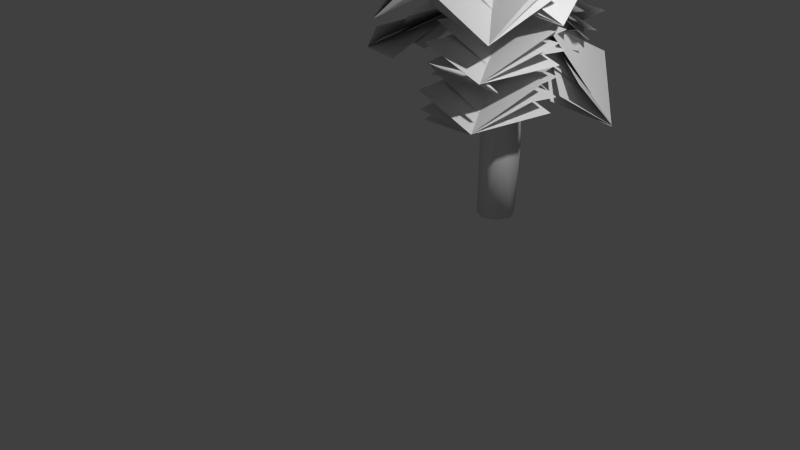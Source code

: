 # Source: pine.blend  (saved by Blender 2.75.0; exported with 4.5.12 LTS)
import bpy
from mathutils import Matrix  # noqa: F401  (used for matrix-valued properties, if any)

bpy.ops.wm.read_factory_settings(use_empty=True)
scene = bpy.context.scene
scene.name = 'Scene'

# ---- collections
col_collection_1 = bpy.data.collections.new('Collection 1'); scene.collection.children.link(col_collection_1)

# ---- world
world_world = bpy.data.worlds.new('World'); scene.world = world_world
world_world.color = (0.05088, 0.05088, 0.05088)
world_world.use_sun_shadow = False
world_world.sun_shadow_jitter_overblur = 0.0
world_world.cycles.sampling_method = 'MANUAL'
world_world.cycles.sample_map_resolution = 256

# ---- cameras
cam_camera = bpy.data.cameras.new('Camera')
cam_camera.clip_end = 100.0
cam_camera.lens = 35.0
cam_camera.sensor_width = 32.0
cam_camera.sensor_height = 18.0
cam_camera.ortho_scale = 7.314
cam_camera.dof.focus_distance = 0.0
cam_camera.dof.aperture_fstop = 128.0

# ---- lights
light_lamp = bpy.data.lights.new('Lamp', 'POINT')
light_lamp.transmission_factor = 0.0
light_lamp.cutoff_distance = 30.0
light_lamp.energy = 100.0
light_lamp.shadow_buffer_clip_start = 1.001
light_lamp.shadow_soft_size = 0.1
light_lamp.shadow_maximum_resolution = 0.006
light_lamp.use_absolute_resolution = True
light_lamp.cycles.use_multiple_importance_sampling = False
light_lamp_001 = bpy.data.lights.new('Lamp.001', 'POINT')
light_lamp_001.transmission_factor = 0.0
light_lamp_001.cutoff_distance = 30.0
light_lamp_001.energy = 100.0
light_lamp_001.shadow_buffer_clip_start = 1.001
light_lamp_001.shadow_soft_size = 0.1
light_lamp_001.shadow_maximum_resolution = 0.006
light_lamp_001.use_absolute_resolution = True
light_lamp_001.cycles.use_multiple_importance_sampling = False
light_lamp_002 = bpy.data.lights.new('Lamp.002', 'POINT')
light_lamp_002.transmission_factor = 0.0
light_lamp_002.cutoff_distance = 30.0
light_lamp_002.energy = 100.0
light_lamp_002.shadow_buffer_clip_start = 1.001
light_lamp_002.shadow_soft_size = 0.1
light_lamp_002.shadow_maximum_resolution = 0.006
light_lamp_002.use_absolute_resolution = True
light_lamp_002.cycles.use_multiple_importance_sampling = False
light_lamp_003 = bpy.data.lights.new('Lamp.003', 'POINT')
light_lamp_003.transmission_factor = 0.0
light_lamp_003.cutoff_distance = 30.0
light_lamp_003.energy = 100.0
light_lamp_003.shadow_buffer_clip_start = 1.001
light_lamp_003.shadow_soft_size = 0.1
light_lamp_003.shadow_maximum_resolution = 0.006
light_lamp_003.use_absolute_resolution = True
light_lamp_003.cycles.use_multiple_importance_sampling = False
light_lamp_004 = bpy.data.lights.new('Lamp.004', 'POINT')
light_lamp_004.transmission_factor = 0.0
light_lamp_004.cutoff_distance = 30.0
light_lamp_004.energy = 100.0
light_lamp_004.shadow_buffer_clip_start = 1.001
light_lamp_004.shadow_soft_size = 0.1
light_lamp_004.shadow_maximum_resolution = 0.006
light_lamp_004.use_absolute_resolution = True
light_lamp_004.cycles.use_multiple_importance_sampling = False
light_lamp_005 = bpy.data.lights.new('Lamp.005', 'POINT')
light_lamp_005.transmission_factor = 0.0
light_lamp_005.cutoff_distance = 30.0
light_lamp_005.energy = 100.0
light_lamp_005.shadow_buffer_clip_start = 1.001
light_lamp_005.shadow_soft_size = 0.1
light_lamp_005.shadow_maximum_resolution = 0.006
light_lamp_005.use_absolute_resolution = True
light_lamp_005.cycles.use_multiple_importance_sampling = False
light_lamp_006 = bpy.data.lights.new('Lamp.006', 'POINT')
light_lamp_006.transmission_factor = 0.0
light_lamp_006.cutoff_distance = 30.0
light_lamp_006.energy = 100.0
light_lamp_006.shadow_buffer_clip_start = 1.001
light_lamp_006.shadow_soft_size = 0.1
light_lamp_006.shadow_maximum_resolution = 0.006
light_lamp_006.use_absolute_resolution = True
light_lamp_006.cycles.use_multiple_importance_sampling = False
light_lamp_007 = bpy.data.lights.new('Lamp.007', 'POINT')
light_lamp_007.transmission_factor = 0.0
light_lamp_007.cutoff_distance = 30.0
light_lamp_007.energy = 100.0
light_lamp_007.shadow_buffer_clip_start = 1.001
light_lamp_007.shadow_soft_size = 0.1
light_lamp_007.shadow_maximum_resolution = 0.006
light_lamp_007.use_absolute_resolution = True
light_lamp_007.cycles.use_multiple_importance_sampling = False

# ---- meshes
me_plane_034 = bpy.data.meshes.new('Plane.034')
me_plane_034.from_pydata([(1.224, -1.469, 1.17), (2.207, -2.619, 1.627), (2.037, -1.308, -0.1756), (3.02, -2.458, 0.2811), (1.499, -1.239, 1.307), (2.21, -2.614, 1.631), (2.034, -1.313, -0.1793), (2.744, -2.688, 0.1448), (1.659, -1.531, 1.885), (2.216, -2.966, 2.245), (2.102, -1.736, 0.3818), (2.658, -3.171, 0.7413), (1.22, -1.883, 1.698), (2.22, -2.983, 2.233), (2.097, -1.72, 0.3933), (3.098, -2.82, 0.9288), (1.479, -1.64, 1.843), (2.223, -2.977, 2.237), (2.094, -1.725, 0.3895), (2.839, -3.063, 0.7838), (2.968, -2.831, 0.2796), (2.034, -3.0, 1.544), (1.699, -2.876, -0.6624), (0.7659, -3.045, 0.6023), (2.765, -2.279, 0.3562), (2.014, -2.997, 1.547), (1.719, -2.879, -0.6654), (0.9684, -3.598, 0.5256), (2.931, -2.622, 0.3121), (2.02, -3.002, 1.546), (1.714, -2.874, -0.6644), (0.8025, -3.255, 0.5697), (3.082, -2.793, 0.9397), (2.199, -3.017, 2.232), (1.792, -2.922, 0.03549), (0.9084, -3.145, 1.327), (2.847, -2.254, 1.022), (2.178, -3.015, 2.235), (1.812, -2.923, 0.03186), (1.143, -3.684, 1.245), (3.033, -2.586, 0.9731), (2.184, -3.02, 2.234), (1.806, -2.918, 0.03301), (0.9573, -3.352, 1.294), (1.197, -3.521, 0.6016), (1.694, -2.618, 1.801), (0.4487, -2.277, -0.02391), (0.9458, -1.375, 1.175), (1.658, -3.237, 0.358), (1.696, -2.598, 1.803), (0.4471, -2.297, -0.02638), (0.4848, -1.658, 1.419), (1.379, -3.453, 0.5087), (1.692, -2.604, 1.805), (0.4512, -2.291, -0.02816), (0.7641, -1.442, 1.268), (1.631, -3.625, 1.102), (2.107, -2.781, 2.351), (0.8361, -2.372, 0.5578), (1.312, -1.528, 1.806), (2.081, -3.312, 0.8736), (2.108, -2.76, 2.355), (0.8352, -2.393, 0.5541), (0.8626, -1.841, 2.035), (1.81, -3.546, 1.013), (2.104, -2.766, 2.356), (0.8391, -2.386, 0.5527), (1.133, -1.607, 1.896), (-1.552, 0.7098, -1.54), (0.1653, -0.3138, -1.495), (-0.7457, 2.007, -2.831), (0.9719, 0.9831, -2.786), (-1.597, 0.306, -2.171), (0.1859, -0.3146, -1.511), (-0.7664, 2.008, -2.815), (1.017, 1.387, -2.155), (-1.608, 0.5445, -1.748), (0.1828, -0.3112, -1.503), (-0.7632, 2.004, -2.823), (1.028, 1.148, -2.577), (-1.333, -0.03714, -1.201), (0.3769, -1.064, -1.056), (-0.4406, 1.28, -2.412), (1.27, 0.2531, -2.268), (-1.335, -0.4304, -1.84), (0.3985, -1.064, -1.071), (-0.4623, 1.28, -2.398), (1.272, 0.6464, -1.629), (-1.375, -0.1989, -1.415), (0.3948, -1.061, -1.063), (-0.4586, 1.277, -2.406), (1.311, 0.4149, -2.053), (2.327, 0.8442, -1.32), (1.212, -0.7167, -1.885), (3.619, 0.4562, -2.796), (2.504, -1.105, -3.362), (1.947, 1.129, -1.901), (1.211, -0.7305, -1.908), (3.621, 0.47, -2.774), (2.885, -1.39, -2.781), (2.172, 0.9788, -1.498), (1.214, -0.7306, -1.899), (3.618, 0.4701, -2.783), (2.66, -1.239, -3.184), (1.559, 0.5677, -1.086), (0.4384, -1.021, -1.556), (2.864, 0.07037, -2.518), (1.743, -1.518, -2.988), (1.187, 0.8148, -1.69), (0.4371, -1.036, -1.577), (2.866, 0.08558, -2.497), (2.115, -1.765, -2.384), (1.407, 0.6909, -1.275), (0.4403, -1.035, -1.568), (2.862, 0.0851, -2.506), (1.896, -1.641, -2.799), (2.225, 1.143, -2.255), (1.109, -0.4175, -2.821), (3.517, 0.7555, -3.732), (2.401, -0.8054, -4.297), (1.844, 1.428, -2.836), (1.108, -0.4312, -2.843), (3.518, 0.7692, -3.71), (2.782, -1.09, -3.716), (2.069, 1.278, -2.433), (1.111, -0.4313, -2.834), (3.515, 0.7693, -3.718), (2.557, -0.94, -4.119), (1.457, 0.867, -2.022), (0.3356, -0.7213, -2.492), (2.761, 0.3696, -3.453), (1.64, -1.219, -3.923), (1.084, 1.114, -2.625), (0.3343, -0.7365, -2.513), (2.763, 0.3848, -3.432), (2.013, -1.466, -3.32), (1.304, 0.9901, -2.21), (0.3375, -0.736, -2.504), (2.76, 0.3844, -3.441), (1.793, -1.342, -3.735), (2.914, 0.4651, -0.2052), (2.107, -1.365, -0.2063), (3.508, 0.2045, -2.097), (2.7, -1.625, -2.098), (2.264, 0.584, -0.5606), (2.1, -1.381, -0.2254), (3.515, 0.2207, -2.078), (3.351, -1.744, -1.743), (2.669, 0.5384, -0.2975), (2.107, -1.379, -0.2189), (3.508, 0.219, -2.085), (2.945, -1.699, -2.006), (2.418, 0.05209, 0.3462), (1.654, -1.794, 0.4339), (3.07, -0.306, -1.51), (2.305, -2.152, -1.423), (1.775, 0.1335, -0.03277), (1.647, -1.811, 0.4156), (3.076, -0.2884, -1.492), (2.948, -2.233, -1.044), (2.174, 0.1137, 0.2433), (1.654, -1.809, 0.4221), (3.07, -0.2907, -1.499), (2.549, -2.214, -1.32), (3.597, -2.023, -1.371), (1.845, -2.134, -0.4114), (2.757, -2.828, -2.997), (1.006, -2.94, -2.038), (3.235, -1.422, -1.639), (1.821, -2.137, -0.4196), (2.781, -2.826, -2.989), (1.367, -3.541, -1.77), (3.502, -1.78, -1.449), (1.828, -2.142, -0.4157), (2.774, -2.821, -2.993), (1.1, -3.183, -1.96), (3.327, -1.722, -0.6242), (1.624, -1.872, 0.4142), (2.455, -2.621, -2.184), (0.7518, -2.77, -1.145), (2.929, -1.147, -0.897), (1.599, -1.876, 0.4071), (2.479, -2.617, -2.177), (1.15, -3.345, -0.8724), (3.219, -1.486, -0.706), (1.607, -1.88, 0.4109), (2.472, -2.613, -2.18), (0.86, -3.006, -1.063), (0.2768, -3.869, -1.114), (0.7621, -2.157, -0.2009), (-1.376, -3.012, -1.843), (-0.8909, -1.3, -0.9303), (0.5762, -3.473, -1.678), (0.7546, -2.133, -0.2044), (-1.369, -3.036, -1.84), (-1.19, -1.695, -0.3668), (0.4177, -3.762, -1.32), (0.7535, -2.14, -0.1988), (-1.368, -3.029, -1.845), (-1.032, -1.407, -0.7239), (0.9726, -3.612, -0.7013), (1.478, -1.952, 0.2943), (-0.7119, -2.728, -1.319), (-0.2066, -1.069, -0.3235), (1.249, -3.18, -1.251), (1.47, -1.927, 0.2926), (-0.7041, -2.753, -1.317), (-0.4825, -1.5, 0.2258), (1.105, -3.491, -0.9058), (1.469, -1.935, 0.2976), (-0.7033, -2.745, -1.322), (-0.3391, -1.189, -0.1189), (1.836, -0.9568, 2.562), (1.917, -1.205, 1.781), (2.642, -0.7922, 2.593), (2.723, -1.04, 1.812), (1.841, -0.6877, 2.41), (1.925, -1.203, 1.774), (2.634, -0.7938, 2.601), (2.718, -1.309, 1.964), (1.82, -0.8567, 2.514), (1.923, -1.206, 1.776), (2.636, -0.7912, 2.598), (2.74, -1.14, 1.86), (2.878, -3.757, 3.152), (2.222, -3.358, 2.664), (2.317, -3.803, 3.868), (1.661, -3.404, 3.379), (2.687, -4.025, 3.059), (2.21, -3.358, 2.665), (2.329, -3.803, 3.866), (1.852, -3.136, 3.472), (2.827, -3.861, 3.109), (2.214, -3.356, 2.665), (2.325, -3.806, 3.866), (1.712, -3.3, 3.423), (2.847, -3.666, 2.778), (2.222, -3.237, 2.276), (2.28, -3.658, 3.49), (1.655, -3.229, 2.987), (2.64, -3.923, 2.69), (2.21, -3.235, 2.277), (2.292, -3.659, 3.489), (1.863, -2.972, 3.075), (2.79, -3.767, 2.737), (2.214, -3.233, 2.277), (2.288, -3.661, 3.488), (1.712, -3.127, 3.029), (2.533, -3.057, 3.531), (2.096, -3.234, 2.752), (2.443, -3.928, 3.779), (2.006, -4.104, 3.0), (2.78, -3.197, 3.342), (2.094, -3.244, 2.746), (2.445, -3.918, 3.785), (1.759, -3.964, 3.189), (2.633, -3.088, 3.465), (2.092, -3.241, 2.749), (2.447, -3.921, 3.782), (1.906, -4.073, 3.066), (2.471, -2.849, 3.211), (2.01, -2.989, 2.439), (2.328, -3.715, 3.453), (1.866, -3.854, 2.681), (2.705, -3.004, 3.016), (2.007, -2.999, 2.433), (2.331, -3.705, 3.459), (1.632, -3.7, 2.876), (2.568, -2.887, 3.143), (2.005, -2.995, 2.436), (2.332, -3.708, 3.456), (1.77, -3.817, 2.749), (-0.0493, -3.495, -2.104), (0.436, -1.783, -1.191), (-1.702, -2.637, -2.834), (-1.217, -0.925, -1.921), (0.2501, -3.099, -2.668), (0.4285, -1.758, -1.195), (-1.695, -2.662, -2.83), (-1.516, -1.321, -1.357), (0.09155, -3.387, -2.311), (0.4274, -1.766, -1.189), (-1.694, -2.654, -2.836), (-1.358, -1.033, -1.714), (0.6465, -3.237, -1.692), (1.152, -1.577, -0.6961), (-1.038, -2.353, -2.309), (-0.5327, -0.6938, -1.314), (0.9224, -2.806, -2.241), (1.144, -1.553, -0.6978), (-1.03, -2.378, -2.308), (-0.8087, -1.125, -0.7646), (0.779, -3.116, -1.896), (1.143, -1.561, -0.6927), (-1.029, -2.37, -2.313), (-0.6652, -0.8148, -1.109), (-1.048, -2.194, -1.094), (0.5526, -1.006, -0.9307), (-2.173, -0.6115, -1.573), (-0.5725, 0.5761, -1.41), (-0.8472, -2.107, -1.812), (0.5579, -0.9825, -0.9395), (-2.179, -0.6355, -1.564), (-0.7737, 0.4891, -0.6917), (-0.9697, -2.21, -1.354), (0.5555, -0.9874, -0.9318), (-2.176, -0.6305, -1.572), (-0.6512, 0.5925, -1.15), (-0.2206, -2.351, -0.9892), (1.402, -1.209, -0.7402), (-1.312, -0.718, -1.366), (0.3113, 0.4239, -1.117), (-0.01368, -2.22, -1.699), (1.408, -1.185, -0.7474), (-1.318, -0.7424, -1.359), (0.1044, 0.2931, -0.4074), (-0.1408, -2.352, -1.249), (1.406, -1.19, -0.74), (-1.315, -0.737, -1.366), (0.2315, 0.4245, -0.8572), (-1.589, -2.191, -1.801), (-0.1315, -0.8453, -2.052), (-2.936, -0.7158, -1.709), (-1.478, 0.6303, -1.96), (-1.652, -2.03, -2.532), (-0.1315, -0.8203, -2.059), (-2.936, -0.7408, -1.702), (-1.415, 0.4693, -1.229), (-1.603, -2.18, -2.072), (-0.1307, -0.8261, -2.052), (-2.937, -0.735, -1.709), (-1.465, 0.6189, -1.689), (-0.7653, -2.261, -1.994), (0.746, -0.9639, -2.176), (-2.05, -0.7388, -1.812), (-0.5384, 0.5583, -1.995), (-0.8238, -2.057, -2.714), (0.7471, -0.9386, -2.183), (-2.051, -0.7641, -1.806), (-0.4799, 0.3539, -1.275), (-0.7791, -2.234, -2.264), (0.7476, -0.9448, -2.175), (-2.051, -0.7579, -1.813), (-0.5247, 0.5311, -1.724), (1.304, 0.5214, -0.2518), (1.63, -0.8183, -0.451), (2.274, 0.8949, -1.18), (2.599, -0.4449, -1.379), (1.049, 0.4137, -0.6954), (1.638, -0.8271, -0.4643), (2.265, 0.9036, -1.167), (2.854, -0.3372, -0.9356), (1.184, 0.4903, -0.395), (1.639, -0.8248, -0.4582), (2.264, 0.9013, -1.173), (2.719, -0.4138, -1.236), (1.056, 0.01582, -0.07135), (1.382, -1.332, -0.2015), (2.081, 0.3486, -0.9539), (2.407, -0.9996, -1.084), (0.8265, -0.1068, -0.5249), (1.391, -1.342, -0.214), (2.072, 0.3579, -0.9414), (2.637, -0.877, -0.6305), (0.9444, -0.01983, -0.2202), (1.391, -1.339, -0.2079), (2.072, 0.3554, -0.9475), (2.519, -0.964, -0.9352), (0.135, -3.527, -0.4556), (0.7994, -2.0, 0.2688), (-1.511, -2.766, -0.5513), (-0.847, -1.239, 0.1731), (0.2201, -3.136, -1.008), (0.7915, -1.978, 0.2693), (-1.504, -2.788, -0.5518), (-0.932, -1.63, 0.7251), (0.1934, -3.417, -0.6688), (0.7924, -1.985, 0.274), (-1.504, -2.781, -0.5564), (-0.9054, -1.349, 0.3864), (0.8511, -3.291, -0.2941), (1.558, -1.814, 0.4925), (-0.7896, -2.512, -0.2835), (-0.08293, -1.035, 0.5031), (0.9198, -2.869, -0.8253), (1.55, -1.792, 0.4945), (-0.782, -2.534, -0.2856), (-0.1516, -1.457, 1.034), (0.9027, -3.169, -0.5027), (1.551, -1.799, 0.4987), (-0.783, -2.527, -0.2898), (-0.1346, -1.157, 0.7116), (2.317, -2.92, -3.159), (1.012, -1.867, -1.911), (0.6882, -3.88, -4.051), (-0.6166, -2.827, -2.803), (2.067, -2.347, -3.633), (0.985, -1.862, -1.912), (0.7149, -3.886, -4.05), (-0.3673, -3.401, -2.329), (2.275, -2.699, -3.333), (0.9918, -1.868, -1.907), (0.7081, -3.88, -4.054), (-0.575, -3.048, -2.629), (2.434, -2.25, -2.59), (1.192, -1.22, -1.261), (0.7724, -3.249, -3.369), (-0.47, -2.22, -2.041), (2.142, -1.684, -3.048), (1.165, -1.215, -1.261), (0.7992, -3.254, -3.37), (-0.1772, -2.785, -1.582), (2.377, -2.031, -2.761), (1.172, -1.221, -1.257), (0.792, -3.249, -3.374), (-0.412, -2.439, -1.869), (-0.4322, -1.623, -0.0858), (1.565, -1.694, -0.003165), (-0.3649, 0.3738, 0.003165), (1.632, 0.3028, 0.0858), (-0.9951, -0.9679, 0.2701), (0.9864, -1.013, 0.002622), (-0.9864, 1.013, -0.002622), (0.9951, 0.9679, -0.2701), (-0.3499, -1.547, -0.5582), (1.569, -1.691, -0.01113), (-0.3686, 0.3703, 0.01113), (1.55, 0.2266, 0.5582), (-1.0, -1.0, -2.384e-07), (1.0, -1.0, -1.192e-07), (-1.0, 1.0, 1.192e-07), (1.0, 1.0, 2.384e-07), (-0.94, -0.9422, -0.4783), (1.003, -0.9967, -0.008257), (-1.003, 0.9967, 0.008257), (0.94, 0.9422, 0.4783), (-0.4378, -1.603, 0.1855), (1.551, -1.707, -0.001706), (-0.3508, 0.3868, 0.001706), (1.638, 0.2825, -0.1855), (1.686, -1.139, 1.342), (2.203, -2.603, 1.639), (2.04, -1.324, -0.1876), (2.557, -2.788, 0.1097)], [], [(0, 1, 3, 2), (4, 5, 7, 6), (8, 9, 11, 10), (12, 13, 15, 14), (16, 17, 19, 18), (20, 21, 23, 22), (24, 25, 27, 26), (28, 29, 31, 30), (32, 33, 35, 34), (36, 37, 39, 38), (40, 41, 43, 42), (44, 45, 47, 46), (48, 49, 51, 50), (52, 53, 55, 54), (56, 57, 59, 58), (60, 61, 63, 62), (64, 65, 67, 66), (68, 69, 71, 70), (72, 73, 75, 74), (76, 77, 79, 78), (80, 81, 83, 82), (84, 85, 87, 86), (88, 89, 91, 90), (92, 93, 95, 94), (96, 97, 99, 98), (100, 101, 103, 102), (104, 105, 107, 106), (108, 109, 111, 110), (112, 113, 115, 114), (116, 117, 119, 118), (120, 121, 123, 122), (124, 125, 127, 126), (128, 129, 131, 130), (132, 133, 135, 134), (136, 137, 139, 138), (140, 141, 143, 142), (144, 145, 147, 146), (148, 149, 151, 150), (152, 153, 155, 154), (156, 157, 159, 158), (160, 161, 163, 162), (164, 165, 167, 166), (168, 169, 171, 170), (172, 173, 175, 174), (176, 177, 179, 178), (180, 181, 183, 182), (184, 185, 187, 186), (188, 189, 191, 190), (192, 193, 195, 194), (196, 197, 199, 198), (200, 201, 203, 202), (204, 205, 207, 206), (208, 209, 211, 210), (212, 213, 215, 214), (216, 217, 219, 218), (220, 221, 223, 222), (224, 225, 227, 226), (228, 229, 231, 230), (232, 233, 235, 234), (236, 237, 239, 238), (240, 241, 243, 242), (244, 245, 247, 246), (248, 249, 251, 250), (252, 253, 255, 254), (256, 257, 259, 258), (260, 261, 263, 262), (264, 265, 267, 266), (268, 269, 271, 270), (272, 273, 275, 274), (276, 277, 279, 278), (280, 281, 283, 282), (284, 285, 287, 286), (288, 289, 291, 290), (292, 293, 295, 294), (296, 297, 299, 298), (300, 301, 303, 302), (304, 305, 307, 306), (308, 309, 311, 310), (312, 313, 315, 314), (316, 317, 319, 318), (320, 321, 323, 322), (324, 325, 327, 326), (328, 329, 331, 330), (332, 333, 335, 334), (336, 337, 339, 338), (340, 341, 343, 342), (344, 345, 347, 346), (348, 349, 351, 350), (352, 353, 355, 354), (356, 357, 359, 358), (360, 361, 363, 362), (364, 365, 367, 366), (368, 369, 371, 370), (372, 373, 375, 374), (376, 377, 379, 378), (380, 381, 383, 382), (384, 385, 387, 386), (388, 389, 391, 390), (392, 393, 395, 394), (396, 397, 399, 398), (400, 401, 403, 402), (404, 405, 407, 406), (408, 409, 411, 410), (412, 413, 415, 414), (416, 417, 419, 418), (420, 421, 423, 422), (424, 425, 427, 426), (428, 429, 431, 430), (432, 433, 435, 434), (436, 437, 439, 438), (440, 441, 443, 442)])
_uv = me_plane_034.uv_layers.new(name='UVMap')
_uv.uv.foreach_set('vector', [5.96e-08, 1.0, -1.192e-07, 5.96e-08, 1.0, -1.192e-07, 1.0, 1.0, 5.96e-08, 1.0, -1.192e-07, 5.96e-08, 1.0, -1.192e-07, 1.0, 1.0, 5.96e-08, 1.0, -1.192e-07, 5.96e-08, 1.0, -1.192e-07, 1.0, 1.0, 5.96e-08, 1.0, -1.192e-07, 5.96e-08, 1.0, -1.192e-07, 1.0, 1.0, 5.96e-08, 1.0, -1.192e-07, 5.96e-08, 1.0, -1.192e-07, 1.0, 1.0, 5.96e-08, 1.0, -1.192e-07, 5.96e-08, 1.0, -1.192e-07, 1.0, 1.0, 5.96e-08, 1.0, -1.192e-07, 5.96e-08, 1.0, -1.192e-07, 1.0, 1.0, 5.96e-08, 1.0, -1.192e-07, 5.96e-08, 1.0, -1.192e-07, 1.0, 1.0, 5.96e-08, 1.0, -1.192e-07, 5.96e-08, 1.0, -1.192e-07, 1.0, 1.0, 5.96e-08, 1.0, -1.192e-07, 5.96e-08, 1.0, -1.192e-07, 1.0, 1.0, 5.96e-08, 1.0, -1.192e-07, 5.96e-08, 1.0, -1.192e-07, 1.0, 1.0, 5.96e-08, 1.0, -1.192e-07, 5.96e-08, 1.0, -1.192e-07, 1.0, 1.0, 5.96e-08, 1.0, -1.192e-07, 5.96e-08, 1.0, -1.192e-07, 1.0, 1.0, 5.96e-08, 1.0, -1.192e-07, 5.96e-08, 1.0, -1.192e-07, 1.0, 1.0, 5.96e-08, 1.0, -1.192e-07, 5.96e-08, 1.0, -1.192e-07, 1.0, 1.0, 5.96e-08, 1.0, -1.192e-07, 5.96e-08, 1.0, -1.192e-07, 1.0, 1.0, 5.96e-08, 1.0, -1.192e-07, 5.96e-08, 1.0, -1.192e-07, 1.0, 1.0, 5.96e-08, 1.0, -1.192e-07, 5.96e-08, 1.0, -1.192e-07, 1.0, 1.0, 5.96e-08, 1.0, -1.192e-07, 5.96e-08, 1.0, -1.192e-07, 1.0, 1.0, 5.96e-08, 1.0, -1.192e-07, 5.96e-08, 1.0, -1.192e-07, 1.0, 1.0, 5.96e-08, 1.0, -1.192e-07, 5.96e-08, 1.0, -1.192e-07, 1.0, 1.0, 5.96e-08, 1.0, -1.192e-07, 5.96e-08, 1.0, -1.192e-07, 1.0, 1.0, 5.96e-08, 1.0, -1.192e-07, 5.96e-08, 1.0, -1.192e-07, 1.0, 1.0, 5.96e-08, 1.0, -1.192e-07, 5.96e-08, 1.0, -1.192e-07, 1.0, 1.0, 5.96e-08, 1.0, -1.192e-07, 5.96e-08, 1.0, -1.192e-07, 1.0, 1.0, 5.96e-08, 1.0, -1.192e-07, 5.96e-08, 1.0, -1.192e-07, 1.0, 1.0, 5.96e-08, 1.0, -1.192e-07, 5.96e-08, 1.0, -1.192e-07, 1.0, 1.0, 5.96e-08, 1.0, -1.192e-07, 5.96e-08, 1.0, -1.192e-07, 1.0, 1.0, 5.96e-08, 1.0, -1.192e-07, 5.96e-08, 1.0, -1.192e-07, 1.0, 1.0, 5.96e-08, 1.0, -1.192e-07, 5.96e-08, 1.0, -1.192e-07, 1.0, 1.0, 5.96e-08, 1.0, -1.192e-07, 5.96e-08, 1.0, -1.192e-07, 1.0, 1.0, 5.96e-08, 1.0, -1.192e-07, 5.96e-08, 1.0, -1.192e-07, 1.0, 1.0, 5.96e-08, 1.0, -1.192e-07, 5.96e-08, 1.0, -1.192e-07, 1.0, 1.0, 5.96e-08, 1.0, -1.192e-07, 5.96e-08, 1.0, -1.192e-07, 1.0, 1.0, 5.96e-08, 1.0, -1.192e-07, 5.96e-08, 1.0, -1.192e-07, 1.0, 1.0, 5.96e-08, 1.0, -1.192e-07, 5.96e-08, 1.0, -1.192e-07, 1.0, 1.0, 5.96e-08, 1.0, -1.192e-07, 5.96e-08, 1.0, -1.192e-07, 1.0, 1.0, 5.96e-08, 1.0, -1.192e-07, 5.96e-08, 1.0, -1.192e-07, 1.0, 1.0, 5.96e-08, 1.0, -1.192e-07, 5.96e-08, 1.0, -1.192e-07, 1.0, 1.0, 5.96e-08, 1.0, -1.192e-07, 5.96e-08, 1.0, -1.192e-07, 1.0, 1.0, 5.96e-08, 1.0, -1.192e-07, 5.96e-08, 1.0, -1.192e-07, 1.0, 1.0, 5.96e-08, 1.0, -1.192e-07, 5.96e-08, 1.0, -1.192e-07, 1.0, 1.0, 5.96e-08, 1.0, -1.192e-07, 5.96e-08, 1.0, -1.192e-07, 1.0, 1.0, 5.96e-08, 1.0, -1.192e-07, 5.96e-08, 1.0, -1.192e-07, 1.0, 1.0, 5.96e-08, 1.0, -1.192e-07, 5.96e-08, 1.0, -1.192e-07, 1.0, 1.0, 5.96e-08, 1.0, -1.192e-07, 5.96e-08, 1.0, -1.192e-07, 1.0, 1.0, 5.96e-08, 1.0, -1.192e-07, 5.96e-08, 1.0, -1.192e-07, 1.0, 1.0, 5.96e-08, 1.0, -1.192e-07, 5.96e-08, 1.0, -1.192e-07, 1.0, 1.0, 5.96e-08, 1.0, -1.192e-07, 5.96e-08, 1.0, -1.192e-07, 1.0, 1.0, 5.96e-08, 1.0, -1.192e-07, 5.96e-08, 1.0, -1.192e-07, 1.0, 1.0, 5.96e-08, 1.0, -1.192e-07, 5.96e-08, 1.0, -1.192e-07, 1.0, 1.0, 5.96e-08, 1.0, -1.192e-07, 5.96e-08, 1.0, -1.192e-07, 1.0, 1.0, 5.96e-08, 1.0, -1.192e-07, 5.96e-08, 1.0, -1.192e-07, 1.0, 1.0, 5.96e-08, 1.0, -1.192e-07, 5.96e-08, 1.0, -1.192e-07, 1.0, 1.0, 5.96e-08, 1.0, -1.192e-07, 5.96e-08, 1.0, -1.192e-07, 1.0, 1.0, 5.96e-08, 1.0, -1.192e-07, 5.96e-08, 1.0, -1.192e-07, 1.0, 1.0, 5.96e-08, 1.0, -1.192e-07, 5.96e-08, 1.0, -1.192e-07, 1.0, 1.0, 5.96e-08, 1.0, -1.192e-07, 5.96e-08, 1.0, -1.192e-07, 1.0, 1.0, 5.96e-08, 1.0, -1.192e-07, 5.96e-08, 1.0, -1.192e-07, 1.0, 1.0, 5.96e-08, 1.0, -1.192e-07, 5.96e-08, 1.0, -1.192e-07, 1.0, 1.0, 5.96e-08, 1.0, -1.192e-07, 5.96e-08, 1.0, -1.192e-07, 1.0, 1.0, 5.96e-08, 1.0, -1.192e-07, 5.96e-08, 1.0, -1.192e-07, 1.0, 1.0, 5.96e-08, 1.0, -1.192e-07, 5.96e-08, 1.0, -1.192e-07, 1.0, 1.0, 5.96e-08, 1.0, -1.192e-07, 5.96e-08, 1.0, -1.192e-07, 1.0, 1.0, 5.96e-08, 1.0, -1.192e-07, 5.96e-08, 1.0, -1.192e-07, 1.0, 1.0, 5.96e-08, 1.0, -1.192e-07, 5.96e-08, 1.0, -1.192e-07, 1.0, 1.0, 5.96e-08, 1.0, -1.192e-07, 5.96e-08, 1.0, -1.192e-07, 1.0, 1.0, 5.96e-08, 1.0, -1.192e-07, 5.96e-08, 1.0, -1.192e-07, 1.0, 1.0, 5.96e-08, 1.0, -1.192e-07, 5.96e-08, 1.0, -1.192e-07, 1.0, 1.0, 5.96e-08, 1.0, -1.192e-07, 5.96e-08, 1.0, -1.192e-07, 1.0, 1.0, 5.96e-08, 1.0, -1.192e-07, 5.96e-08, 1.0, -1.192e-07, 1.0, 1.0, 5.96e-08, 1.0, -1.192e-07, 5.96e-08, 1.0, -1.192e-07, 1.0, 1.0, 5.96e-08, 1.0, -1.192e-07, 5.96e-08, 1.0, -1.192e-07, 1.0, 1.0, 5.96e-08, 1.0, -1.192e-07, 5.96e-08, 1.0, -1.192e-07, 1.0, 1.0, 5.96e-08, 1.0, -1.192e-07, 5.96e-08, 1.0, -1.192e-07, 1.0, 1.0, 5.96e-08, 1.0, -1.192e-07, 5.96e-08, 1.0, -1.192e-07, 1.0, 1.0, 5.96e-08, 1.0, -1.192e-07, 5.96e-08, 1.0, -1.192e-07, 1.0, 1.0, 5.96e-08, 1.0, -1.192e-07, 5.96e-08, 1.0, -1.192e-07, 1.0, 1.0, 5.96e-08, 1.0, -1.192e-07, 5.96e-08, 1.0, -1.192e-07, 1.0, 1.0, 5.96e-08, 1.0, -1.192e-07, 5.96e-08, 1.0, -1.192e-07, 1.0, 1.0, 5.96e-08, 1.0, -1.192e-07, 5.96e-08, 1.0, -1.192e-07, 1.0, 1.0, 5.96e-08, 1.0, -1.192e-07, 5.96e-08, 1.0, -1.192e-07, 1.0, 1.0, 5.96e-08, 1.0, -1.192e-07, 5.96e-08, 1.0, -1.192e-07, 1.0, 1.0, 5.96e-08, 1.0, -1.192e-07, 5.96e-08, 1.0, -1.192e-07, 1.0, 1.0, 5.96e-08, 1.0, -1.192e-07, 5.96e-08, 1.0, -1.192e-07, 1.0, 1.0, 5.96e-08, 1.0, -1.192e-07, 5.96e-08, 1.0, -1.192e-07, 1.0, 1.0, 5.96e-08, 1.0, -1.192e-07, 5.96e-08, 1.0, -1.192e-07, 1.0, 1.0, 5.96e-08, 1.0, -1.192e-07, 5.96e-08, 1.0, -1.192e-07, 1.0, 1.0, 5.96e-08, 1.0, -1.192e-07, 5.96e-08, 1.0, -1.192e-07, 1.0, 1.0, 5.96e-08, 1.0, -1.192e-07, 5.96e-08, 1.0, -1.192e-07, 1.0, 1.0, 5.96e-08, 1.0, -1.192e-07, 5.96e-08, 1.0, -1.192e-07, 1.0, 1.0, 5.96e-08, 1.0, -1.192e-07, 5.96e-08, 1.0, -1.192e-07, 1.0, 1.0, 5.96e-08, 1.0, -1.192e-07, 5.96e-08, 1.0, -1.192e-07, 1.0, 1.0, 5.96e-08, 1.0, -1.192e-07, 5.96e-08, 1.0, -1.192e-07, 1.0, 1.0, 5.96e-08, 1.0, -1.192e-07, 5.96e-08, 1.0, -1.192e-07, 1.0, 1.0, 5.96e-08, 1.0, -1.192e-07, 5.96e-08, 1.0, -1.192e-07, 1.0, 1.0, 5.96e-08, 1.0, -1.192e-07, 5.96e-08, 1.0, -1.192e-07, 1.0, 1.0, 5.96e-08, 1.0, -1.192e-07, 5.96e-08, 1.0, -1.192e-07, 1.0, 1.0, 5.96e-08, 1.0, -1.192e-07, 5.96e-08, 1.0, -1.192e-07, 1.0, 1.0, 5.96e-08, 1.0, -1.192e-07, 5.96e-08, 1.0, -1.192e-07, 1.0, 1.0, 5.96e-08, 1.0, -1.192e-07, 5.96e-08, 1.0, -1.192e-07, 1.0, 1.0, 5.96e-08, 1.0, -1.192e-07, 5.96e-08, 1.0, -1.192e-07, 1.0, 1.0, 5.96e-08, 1.0, -1.192e-07, 5.96e-08, 1.0, -1.192e-07, 1.0, 1.0, 5.96e-08, 1.0, -1.192e-07, 5.96e-08, 1.0, -1.192e-07, 1.0, 1.0, 5.96e-08, 1.0, -1.192e-07, 5.96e-08, 1.0, -1.192e-07, 1.0, 1.0, 5.96e-08, 1.0, -1.192e-07, 5.96e-08, 1.0, -1.192e-07, 1.0, 1.0, 5.96e-08, 1.0, -1.192e-07, 5.96e-08, 1.0, -1.192e-07, 1.0, 1.0, 5.96e-08, 1.0, -1.192e-07, 5.96e-08, 1.0, -1.192e-07, 1.0, 1.0, 5.96e-08, 1.0, -1.192e-07, 5.96e-08, 1.0, -1.192e-07, 1.0, 1.0, 5.96e-08, 1.0, -1.192e-07, 5.96e-08, 1.0, -1.192e-07, 1.0, 1.0, 5.96e-08, 1.0, -1.192e-07, 5.96e-08, 1.0, -1.192e-07, 1.0, 1.0])
me_plane_034.use_remesh_preserve_volume = False
me_plane_034.use_remesh_preserve_attributes = False
me_plane_034.use_mirror_vertex_groups = False
me_plane_034.update()
me_cube_001 = bpy.data.meshes.new('Cube.001')
me_cube_001.from_pydata([(0.0847, -0.5488, 0.7426), (0.0847, -0.1773, 0.7426), (0.01794, -0.2571, 6.059), (0.2454, -0.5595, 4.875), (0.4562, -0.5488, 0.7426), (0.4562, -0.1773, 0.7426), (0.1301, -0.585, 1.726), (0.0847, -0.1773, 1.726), (-0.004418, -0.363, 0.7426), (0.5083, -0.1773, 1.726), (0.2705, -0.08827, 0.7426), (0.3959, -0.5488, 1.726), (0.5453, -0.363, 0.7426), (0.2705, -0.6378, 0.7426), (0.2705, -0.363, 0.7426), (0.2705, -0.5537, 1.726), (0.4637, -0.3955, 1.726), (0.2705, -0.02491, 1.726), (0.01997, -0.39, 1.726), (0.0847, -0.5488, 2.795), (0.0847, -0.1773, 2.795), (0.4562, -0.1773, 2.795), (0.4562, -0.5488, 2.795), (0.2705, -0.6378, 2.795), (0.5453, -0.363, 2.795), (0.2705, -0.08827, 2.795), (-0.004418, -0.363, 2.795), (0.0847, -0.5488, 3.016), (0.0847, -0.1773, 3.016), (0.4562, -0.1773, 3.016), (0.4562, -0.5488, 3.016), (0.2705, -0.6378, 3.016), (0.5453, -0.363, 3.016), (0.2705, -0.08827, 3.016), (-0.004418, -0.363, 3.016), (0.5903, -0.5899, 2.851), (0.728, -0.5262, 2.796), (0.6421, -0.5625, 3.014), (0.7798, -0.4987, 2.959), (0.7048, -1.146, 3.063), (0.854, -1.102, 2.994), (0.7287, -1.128, 3.192), (0.8466, -1.078, 3.143), (0.0847, -0.5488, 3.691), (0.0847, -0.1773, 3.691), (0.4775, -0.1773, 3.691), (0.4562, -0.5789, 3.691), (0.2846, -0.6714, 3.664), (0.508, -0.363, 3.691), (0.2705, -0.1542, 3.691), (-0.004418, -0.363, 3.691), (0.9892, -1.679, 3.089), (1.052, -1.65, 3.064), (1.013, -1.666, 3.163), (1.075, -1.637, 3.138), (1.049, -1.74, 3.09), (-0.06527, -0.4143, 6.061), (1.098, -1.735, 3.147), (1.083, -1.655, 3.139), (0.8166, -1.876, 3.2), (0.8288, -1.87, 3.238), (0.853, -1.926, 3.193), (0.8599, -1.902, 3.239), (0.09355, -0.2555, 6.061), (0.1444, -0.2369, 4.876), (0.08372, -0.3989, 6.063), (1.075, -1.671, 3.055), (1.364, -1.76, 3.057), (1.375, -1.744, 3.034), (1.381, -1.773, 3.074), (1.397, -1.738, 3.054), (0.5766, -2.004, 3.28), (0.5784, -2.004, 3.275), (0.5716, -2.004, 3.278), (0.5734, -2.004, 3.273), (0.1316, -0.3349, 6.061), (0.08388, -0.363, 4.876), (0.457, -0.363, 4.876), (-0.08501, -0.3394, 6.061), (0.3882, -0.4774, 4.88), (0.3965, -0.2369, 4.876), (-0.0499, -0.283, 6.059), (0.1659, -0.4763, 4.879), (0.2705, -0.1765, 4.876), (0.01414, -0.4524, 6.061), (-0.1596, -0.1717, 6.678), (-0.1905, -0.2482, 6.678), (-0.1287, -0.1865, 6.678), (-0.1287, -0.2482, 6.678), (-0.1139, -0.2173, 6.678), (-0.2053, -0.2173, 6.678), (-0.1905, -0.1865, 6.678), (-0.1596, -0.263, 6.678), (-0.1756, -0.1874, 6.681), (-1.02, -0.6606, 3.957), (-0.3706, -0.7165, 3.941), (-0.3851, -0.8313, 3.937), (-0.397, -0.6696, 3.802), (-0.3941, -0.6431, 3.806), (0.1166, -0.6057, 4.04), (-0.007723, -0.4498, 4.04), (-1.009, -0.6824, 4.019), (-1.01, -0.7141, 4.017), (-1.021, -0.6983, 3.955), (0.2943, -0.349, 4.989), (0.245, -0.2462, 4.989), (0.539, -0.2158, 5.242), (0.5962, -0.2207, 5.203), (0.575, -0.1765, 5.203), (0.5217, -0.1797, 5.242), (0.918, -0.1985, 5.729), (0.9354, -0.2547, 5.691), (0.9635, -0.2151, 5.683), (0.9409, -0.1663, 5.722)], [], [(18, 7, 1, 8), (65, 75, 89, 88), (63, 2, 85, 87), (15, 6, 0, 13), (84, 65, 88, 92), (78, 56, 86, 90), (75, 63, 87, 89), (0, 8, 14, 13), (8, 1, 10, 14), (81, 78, 90, 91), (56, 84, 92, 86), (7, 17, 10, 1), (6, 18, 8, 0), (17, 7, 20, 25), (11, 16, 24, 22), (15, 11, 22, 23), (18, 6, 19, 26), (9, 17, 25, 21), (16, 9, 21, 24), (6, 15, 23, 19), (7, 18, 26, 20), (26, 19, 27, 34), (25, 20, 28, 33), (24, 21, 29, 32), (23, 22, 30, 31), (20, 26, 34, 28), (21, 25, 33, 29), (24, 32, 38, 36), (19, 23, 31, 27), (37, 35, 39, 41), (22, 24, 36, 35), (32, 30, 37, 38), (30, 22, 35, 37), (40, 42, 54, 52), (38, 37, 41, 42), (36, 38, 42, 40), (35, 36, 40, 39), (27, 31, 47, 43), (34, 27, 43, 50), (33, 28, 44, 49), (32, 29, 45, 48), (31, 30, 46, 47), (28, 34, 50, 44), (29, 33, 49, 45), (30, 32, 48, 46), (3, 79, 65, 84), (39, 40, 52, 51), (41, 39, 51, 53), (42, 41, 53, 54), (79, 77, 104, 75, 65), (64, 76, 78, 81), (57, 53, 60, 62), (54, 53, 57, 58), (76, 82, 56, 78), (55, 57, 62, 61), (53, 51, 59, 60), (51, 55, 61, 59), (82, 3, 84, 56), (104, 105, 63, 75), (44, 50, 100, 76, 64), (83, 64, 81, 2), (67, 68, 70, 69), (57, 55, 67, 69), (58, 57, 69, 70), (80, 83, 2, 63, 105), (60, 59, 74, 73), (59, 61, 72, 74), (61, 62, 71, 72), (73, 74, 72, 71), (17, 9, 5, 10), (16, 11, 4, 12), (14, 10, 5, 12), (13, 14, 12, 4), (11, 15, 13, 4), (9, 16, 12, 5), (52, 54, 58, 66), (55, 66, 68, 67), (51, 52, 66, 55), (66, 58, 70, 68), (62, 60, 73, 71), (49, 44, 64, 83), (100, 99, 82, 76), (43, 47, 3, 82, 99), (46, 48, 77, 79), (45, 49, 83, 80), (47, 46, 79, 3), (48, 45, 80, 77), (2, 81, 91, 85), (98, 97, 103, 94), (95, 98, 94, 101), (94, 103, 102, 101), (99, 100, 95, 96), (50, 43, 97, 98), (100, 50, 98, 95), (97, 96, 102, 103), (43, 99, 96, 97), (92, 88, 93), (86, 92, 93), (90, 86, 93), (89, 87, 93), (87, 85, 93), (88, 89, 93), (85, 91, 93), (91, 90, 93), (96, 95, 101, 102), (77, 80, 108, 107), (108, 109, 113, 112), (104, 77, 107, 106), (80, 105, 109, 108), (105, 104, 106, 109), (111, 112, 113, 110), (106, 107, 111, 110), (109, 106, 110, 113), (107, 108, 112, 111)])
me_cube_001.polygons.foreach_set('use_smooth', [True] * 114)
_uv = me_cube_001.uv_layers.new(name='UVMap')
_uv.uv.foreach_set('vector', [0.4923, 1.693, 0.6737, 1.7, 0.6377, 2.3, 0.4693, 2.294, 0.5937, 0.8294, 0.6555, 0.8286, 0.6835, 1.21, 0.6557, 1.21, -0.7036, 1.928, -0.6472, 1.928, -0.5189, 2.314, -0.5468, 2.313, -0.1265, 1.719, -0.0287, 1.715, 0.08387, 2.31, -0.08393, 2.321, 0.535, 0.829, 0.5937, 0.8294, 0.6557, 1.21, 0.6366, 1.21, 0.6577, -0.9498, 0.6066, -0.9527, 0.7176, -1.323, 0.7366, -1.322, -0.758, 1.925, -0.7036, 1.928, -0.5468, 2.313, -0.568, 2.311, 0.846, 1.128, 0.846, 1.002, 1.045, 1.077, 0.9495, 1.227, 0.846, 1.002, 0.9749, 0.9251, 1.14, 0.9269, 1.045, 1.077, 0.7111, -0.9473, 0.6577, -0.9498, 0.7366, -1.322, 0.7646, -1.322, -0.1261, -0.9359, -0.1978, -0.9312, -0.05183, -1.322, -0.02395, -1.323, 0.6737, 1.7, 0.846, 1.704, 0.7618, 2.302, 0.6377, 2.3, -0.0287, 1.715, 0.1126, 1.702, 0.2064, 2.298, 0.08387, 2.31, 0.846, 1.704, 0.6737, 1.7, 0.7129, 1.048, 0.837, 1.05, 2.005, 0.2667, 2.142, 0.2655, 2.194, 0.9167, 2.027, 0.9182, -0.1265, 1.719, -0.2207, 1.723, -0.3398, 1.076, -0.2243, 1.073, 0.1126, 1.702, -0.0287, 1.715, -0.05648, 1.062, 0.06605, 1.05, -0.7601, -0.7253, -0.5319, -0.7137, -0.6091, -0.06425, -0.7775, -0.07247, 2.142, 0.2655, 2.323, 0.2648, 2.318, 0.9182, 2.194, 0.9167, -0.0287, 1.715, -0.1265, 1.719, -0.2243, 1.073, -0.05648, 1.062, 0.6737, 1.7, 0.4923, 1.693, 0.5445, 1.042, 0.7129, 1.048, 0.06605, 1.05, -0.05648, 1.062, -0.07159, 0.928, 0.05094, 0.9158, 0.837, 1.05, 0.7129, 1.048, 0.721, 0.9128, 0.845, 0.9149, -0.9049, -0.08043, -0.7775, -0.07247, -0.7892, 0.06217, -0.9166, 0.05421, -0.2243, 1.073, -0.3398, 1.076, -0.3549, 0.9414, -0.2394, 0.939, 0.7129, 1.048, 0.5445, 1.042, 0.5526, 0.9074, 0.721, 0.9128, -0.7775, -0.07247, -0.6091, -0.06425, -0.6207, 0.07039, -0.7892, 0.06217, -0.9049, -0.08043, -0.9166, 0.05421, -1.134, 0.008794, -1.095, -0.08954, -0.05648, 1.062, -0.2243, 1.073, -0.2394, 0.939, -0.07159, 0.928, 2.144, 1.24, 2.005, 1.25, 2.036, 0.9312, 2.144, 0.9182, 1.594, -1.232, 1.705, -1.323, 1.809, -1.195, 1.68, -1.18, 1.624, -0.3367, 1.736, -0.2441, 1.594, -0.2032, 1.467, -0.218, -0.3549, 0.9414, -0.3398, 1.076, -0.4579, 1.048, -0.5005, 0.9498, 1.921, 0.9209, 1.798, 0.9102, 1.905, 0.6364, 1.967, 0.6363, 1.467, -0.218, 1.594, -0.2032, 1.672, 0.1484, 1.564, 0.1386, 1.967, 1.253, 1.83, 1.253, 1.798, 0.9102, 1.921, 0.9209, 1.68, -1.18, 1.809, -1.195, 1.745, -0.8269, 1.608, -0.824, -0.07159, 0.928, -0.2394, 0.939, -0.3043, 0.547, -0.1178, 0.5175, 0.05094, 0.9158, -0.07159, 0.928, -0.1178, 0.5175, 0.004768, 0.5053, -0.6207, 0.07039, -0.5103, 0.07361, -0.546, 0.4852, -0.6779, 0.4801, 0.7568, -1.038, 0.8807, -1.035, 0.8807, -0.6227, 0.7426, -0.625, 0.475, -1.037, 0.5897, -1.039, 0.5609, -0.6265, 0.4472, -0.6415, 0.721, 0.9128, 0.5526, 0.9074, 0.5773, 0.4955, 0.7457, 0.5009, -0.7892, 0.06217, -0.6207, 0.07039, -0.6779, 0.4801, -0.8409, 0.4731, 0.5897, -1.039, 0.7568, -1.038, 0.7426, -0.625, 0.5609, -0.6265, 0.5161, 0.1, 0.615, 0.1017, 0.5937, 0.8294, 0.535, 0.829, 1.608, -0.824, 1.745, -0.8269, 1.762, -0.4688, 1.704, -0.4619, 2.233, -0.4748, 2.124, -0.4742, 2.17, -0.7522, 2.233, -0.7578, 1.564, 0.1386, 1.672, 0.1484, 1.572, 0.5119, 1.515, 0.5052, 0.615, 0.1017, 0.7212, 0.09997, 0.692, 0.1714, 0.6555, 0.8286, 0.5937, 0.8294, 0.7618, -0.2248, 0.6475, -0.2285, 0.6577, -0.9498, 0.7111, -0.9473, 1.52, 0.5668, 1.572, 0.5119, 1.77, 0.6009, 1.753, 0.6251, 1.515, 0.5052, 1.572, 0.5119, 1.52, 0.5668, 1.513, 0.5173, -0.1437, -0.2125, -0.2397, -0.2055, -0.1261, -0.9359, -0.08892, -0.9398, 2.216, -0.7867, 2.168, -0.7901, 2.174, -0.942, 2.216, -0.9444, 2.144, 0.9231, 2.206, 0.9182, 2.197, 1.083, 2.164, 1.086, 1.704, -0.4619, 1.736, -0.415, 1.526, -0.3371, 1.508, -0.3721, -0.2397, -0.2055, -0.3244, -0.1963, -0.1978, -0.9312, -0.1261, -0.9359, -0.828, 1.266, -0.7576, 1.27, -0.7036, 1.928, -0.758, 1.925, 0.7457, 0.5009, 0.5773, 0.4955, 0.5231, 0.2794, 0.6475, -0.2285, 0.7618, -0.2248, 0.846, -0.2234, 0.7618, -0.2248, 0.7111, -0.9473, 0.7514, -0.9464, 1.98, -0.3486, 1.995, -0.3572, 2.011, -0.3555, 1.987, -0.3367, 2.206, 1.152, 2.258, 1.129, 2.258, 1.313, 2.242, 1.325, 1.513, 0.5173, 1.52, 0.5668, 1.302, 0.6363, 1.28, 0.6179, -0.8623, 1.197, -0.748, 1.202, -0.6472, 1.928, -0.7036, 1.928, -0.7576, 1.27, 2.164, 1.086, 2.197, 1.083, 2.206, 1.217, 2.203, 1.219, 1.508, -0.3721, 1.526, -0.3371, 1.283, -0.3367, 1.28, -0.3379, 2.003, 1.107, 1.967, 1.098, 1.997, 0.9595, 2.0, 0.9613, 2.0, 0.9572, 2.003, 0.959, 2.0, 0.9613, 1.997, 0.9595, -0.5319, -0.7137, -0.7601, -0.7253, -0.6689, -1.323, -0.5005, -1.315, 2.142, 0.2655, 2.005, 0.2667, 2.013, -0.3352, 2.18, -0.3367, 1.045, 1.077, 1.14, 0.9269, 1.244, 1.026, 1.244, 1.151, 0.9495, 1.227, 1.045, 1.077, 1.244, 1.151, 1.115, 1.229, -0.2207, 1.723, -0.1265, 1.719, -0.08393, 2.321, -0.1994, 2.323, 2.323, 0.2648, 2.142, 0.2655, 2.18, -0.3367, 2.304, -0.3352, 2.207, 0.9199, 2.27, 0.9182, 2.273, 0.9266, 2.206, 0.9387, 1.736, -0.415, 1.777, -0.4529, 1.995, -0.3572, 1.98, -0.3486, 1.704, -0.4619, 1.762, -0.4688, 1.777, -0.4529, 1.736, -0.415, 2.206, 0.9387, 2.273, 0.9266, 2.273, 1.129, 2.254, 1.122, 1.753, 0.6251, 1.77, 0.6009, 2.005, 0.6352, 2.001, 0.6363, -0.6779, 0.4801, -0.546, 0.4852, -0.673, 1.205, -0.748, 1.202, -0.04213, 0.2967, -0.1827, 0.3087, -0.2397, -0.2055, -0.1437, -0.2125, -0.1178, 0.5175, -0.3043, 0.547, -0.3244, -0.1963, -0.2397, -0.2055, -0.1827, 0.3087, 0.5609, -0.6265, 0.7426, -0.625, 0.7212, 0.09997, 0.615, 0.1017, -0.8409, 0.4731, -0.6779, 0.4801, -0.748, 1.202, -0.8623, 1.197, 0.4472, -0.6415, 0.5609, -0.6265, 0.615, 0.1017, 0.5161, 0.1, 0.7426, -0.625, 0.8807, -0.6227, 0.8054, 0.1021, 0.7212, 0.09997, -0.6472, 1.928, -0.6047, 1.93, -0.5005, 2.315, -0.5189, 2.314, 1.438, 1.028, 1.419, 1.022, 1.54, 0.6402, 1.568, 0.6472, 2.124, -0.3824, 2.011, -0.4034, 2.072, -0.7578, 2.124, -0.7511, 1.244, 0.9732, 1.272, 0.9758, 1.272, 1.015, 1.248, 1.013, 1.65, 0.6363, 1.798, 0.6894, 1.657, 0.9347, 1.568, 0.9584, 1.568, 1.313, 1.402, 1.332, 1.419, 1.022, 1.438, 1.028, 0.5231, 0.2794, 0.5773, 0.4955, 0.2501, 0.4179, 0.2064, 0.3332, 1.419, 1.022, 1.28, 0.9847, 1.52, 0.6363, 1.54, 0.6402, -0.1178, 0.5175, -0.1827, 0.3087, 0.1406, 0.3645, 0.2064, 0.4387, 0.846, 1.242, 0.8678, 1.229, 0.8958, 1.271, 0.846, 1.263, 0.846, 1.242, 0.8958, 1.271, 0.8635, 1.279, 0.846, 1.263, 0.8958, 1.271, 0.8957, 1.229, 0.9132, 1.245, 0.8958, 1.271, 0.9132, 1.245, 0.9132, 1.266, 0.8958, 1.271, 0.8678, 1.229, 0.8957, 1.229, 0.8958, 1.271, 0.9132, 1.266, 0.8914, 1.279, 0.8958, 1.271, 0.8914, 1.279, 0.8635, 1.279, 0.8958, 1.271, 1.568, 0.9584, 1.657, 0.9347, 1.798, 1.314, 1.773, 1.318, -0.9488, 1.191, -0.8623, 1.197, -0.9938, 1.392, -1.024, 1.39, -0.9938, 1.392, -0.957, 1.418, -1.293, 1.698, -1.323, 1.672, 2.168, -0.7597, 2.011, -0.7578, 2.113, -0.954, 2.168, -0.9547, -0.8623, 1.197, -0.7576, 1.27, -0.957, 1.418, -0.9938, 1.392, 2.261, -0.9444, 2.168, -0.9444, 2.17, -1.097, 2.203, -1.097, 1.277, 0.9732, 1.244, 0.9567, 1.25, 0.9251, 1.277, 0.9386, 2.168, -0.9547, 2.113, -0.954, 2.117, -1.316, 2.161, -1.323, 1.999, 0.9522, 1.977, 0.9572, 1.967, 0.6403, 1.999, 0.6363, 2.271, -0.4619, 2.242, -0.4655, 2.233, -0.7567, 2.271, -0.7578])
me_cube_001.use_remesh_preserve_volume = False
me_cube_001.use_remesh_preserve_attributes = False
me_cube_001.use_mirror_vertex_groups = False
me_cube_001.update()

# ---- objects
ob_plane_003 = bpy.data.objects.new('Plane.003', me_plane_034)
ob_cube = bpy.data.objects.new('Cube', me_cube_001)
ob_lamp = bpy.data.objects.new('Lamp', light_lamp)
ob_camera = bpy.data.objects.new('Camera', cam_camera)
ob_lamp_001 = bpy.data.objects.new('Lamp.001', light_lamp_001)
ob_lamp_002 = bpy.data.objects.new('Lamp.002', light_lamp_002)
ob_lamp_003 = bpy.data.objects.new('Lamp.003', light_lamp_003)
ob_lamp_004 = bpy.data.objects.new('Lamp.004', light_lamp_004)
ob_lamp_005 = bpy.data.objects.new('Lamp.005', light_lamp_005)
ob_lamp_006 = bpy.data.objects.new('Lamp.006', light_lamp_006)
ob_lamp_007 = bpy.data.objects.new('Lamp.007', light_lamp_007)

# ---- transforms, parenting, visibility, modifiers, constraints
ob_plane_003.location = (0.8998, 1.097, -0.04846)
ob_plane_003.rotation_euler = (-0.3617, -0.2988, -1.309)
ob_plane_003.scale = (0.5761, 0.5761, 0.5761)
ob_plane_003.lineart.crease_threshold = 0.0
ob_cube.location = (0.0, 0.5185, -4.098)
ob_cube.lineart.crease_threshold = 0.0
ob_lamp.location = (4.076, -15.06, 2.543)
ob_lamp.rotation_euler = (0.6503, 0.05522, 1.866)
ob_lamp.lock_rotations_4d = False
ob_lamp.empty_display_type = 'ARROWS'
ob_lamp.color = (0.0, 0.0, 0.0, 0.0)
ob_lamp.lineart.crease_threshold = 0.0
ob_camera.location = (7.481, -8.409, 1.983)
ob_camera.rotation_euler = (1.109, 0.01082, 0.8149)
ob_camera.lock_rotations_4d = False
ob_camera.empty_display_type = 'ARROWS'
ob_camera.color = (0.0, 0.0, 0.0, 0.0)
ob_camera.display_type = 'WIRE'
ob_camera.lineart.crease_threshold = 0.0
ob_lamp_001.location = (4.076, -0.8963, 2.543)
ob_lamp_001.rotation_euler = (0.6503, 0.05522, 1.866)
ob_lamp_001.lock_rotations_4d = False
ob_lamp_001.empty_display_type = 'ARROWS'
ob_lamp_001.color = (0.0, 0.0, 0.0, 0.0)
ob_lamp_001.lineart.crease_threshold = 0.0
ob_lamp_002.location = (4.076, -0.8963, 2.543)
ob_lamp_002.rotation_euler = (0.6503, 0.05522, 1.866)
ob_lamp_002.lock_rotations_4d = False
ob_lamp_002.empty_display_type = 'ARROWS'
ob_lamp_002.color = (0.0, 0.0, 0.0, 0.0)
ob_lamp_002.lineart.crease_threshold = 0.0
ob_lamp_003.location = (4.076, -0.8963, 2.543)
ob_lamp_003.rotation_euler = (0.6503, 0.05522, 1.866)
ob_lamp_003.lock_rotations_4d = False
ob_lamp_003.empty_display_type = 'ARROWS'
ob_lamp_003.color = (0.0, 0.0, 0.0, 0.0)
ob_lamp_003.lineart.crease_threshold = 0.0
ob_lamp_004.location = (4.076, -0.8963, 2.543)
ob_lamp_004.rotation_euler = (0.6503, 0.05522, 1.866)
ob_lamp_004.lock_rotations_4d = False
ob_lamp_004.empty_display_type = 'ARROWS'
ob_lamp_004.color = (0.0, 0.0, 0.0, 0.0)
ob_lamp_004.lineart.crease_threshold = 0.0
ob_lamp_005.location = (4.076, -0.8963, 2.543)
ob_lamp_005.rotation_euler = (0.6503, 0.05522, 1.866)
ob_lamp_005.lock_rotations_4d = False
ob_lamp_005.empty_display_type = 'ARROWS'
ob_lamp_005.color = (0.0, 0.0, 0.0, 0.0)
ob_lamp_005.lineart.crease_threshold = 0.0
ob_lamp_006.location = (4.076, -0.8963, 2.543)
ob_lamp_006.rotation_euler = (0.6503, 0.05522, 1.866)
ob_lamp_006.lock_rotations_4d = False
ob_lamp_006.empty_display_type = 'ARROWS'
ob_lamp_006.color = (0.0, 0.0, 0.0, 0.0)
ob_lamp_006.lineart.crease_threshold = 0.0
ob_lamp_007.location = (-9.762, 6.537, 2.543)
ob_lamp_007.rotation_euler = (0.6503, 0.05522, 1.866)
ob_lamp_007.lock_rotations_4d = False
ob_lamp_007.empty_display_type = 'ARROWS'
ob_lamp_007.color = (0.0, 0.0, 0.0, 0.0)
ob_lamp_007.lineart.crease_threshold = 0.0

# ---- collection membership
col_collection_1.objects.link(ob_plane_003)
col_collection_1.objects.link(ob_cube)
col_collection_1.objects.link(ob_lamp)
col_collection_1.objects.link(ob_camera)
col_collection_1.objects.link(ob_lamp_001)
col_collection_1.objects.link(ob_lamp_002)
col_collection_1.objects.link(ob_lamp_003)
col_collection_1.objects.link(ob_lamp_004)
col_collection_1.objects.link(ob_lamp_005)
col_collection_1.objects.link(ob_lamp_006)
col_collection_1.objects.link(ob_lamp_007)

# ---- scene / render settings (as saved in the file)
scene.camera = ob_camera
scene.frame_start = 1; scene.frame_end = 250; scene.frame_set(1)
scene.render.engine = 'BLENDER_EEVEE_NEXT'
scene.render.resolution_percentage = 50
scene.render.dither_intensity = 0.0
scene.cycles.use_denoising = False
scene.cycles.samples = 10
scene.cycles.sampling_pattern = 'TABULATED_SOBOL'
scene.cycles.light_sampling_threshold = 0.0
scene.cycles.use_adaptive_sampling = False
scene.cycles.use_light_tree = False
scene.cycles.blur_glossy = 0.0
scene.cycles.pixel_filter_type = 'GAUSSIAN'
scene.cycles.sample_clamp_indirect = 0.0
scene.view_settings.view_transform = 'Standard'
bpy.context.view_layer.update()
